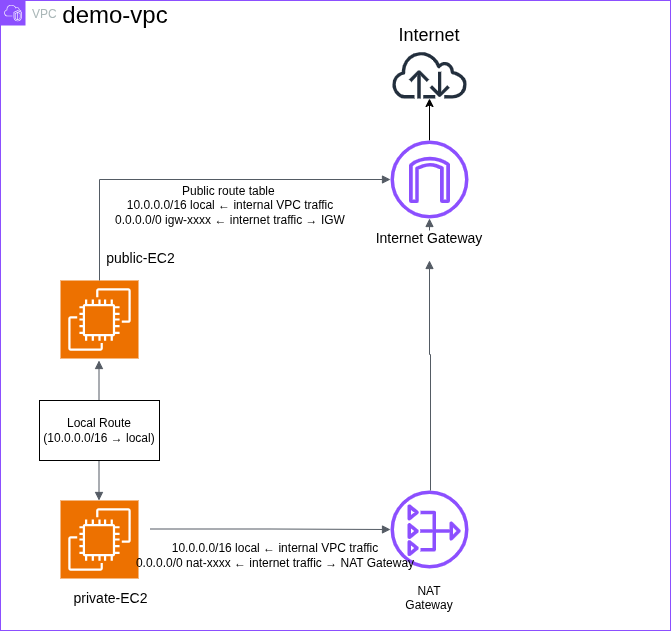

The diagram above was exported from draw.io. Its source (the exported page's mxGraphModel, read from the mxfile embedded in the PNG):
<mxGraphModel dx="2264" dy="1885" grid="1" gridSize="10" guides="1" tooltips="1" connect="1" arrows="1" fold="1" page="1" pageScale="1" pageWidth="850" pageHeight="1100" math="0" shadow="0">
  <root>
    <mxCell id="0" />
    <mxCell id="1" parent="0" />
    <mxCell id="TwpQRPwCwkJK2tNN3IOR-1" parent="1" style="sketch=0;points=[[0,0,0],[0.25,0,0],[0.5,0,0],[0.75,0,0],[1,0,0],[0,1,0],[0.25,1,0],[0.5,1,0],[0.75,1,0],[1,1,0],[0,0.25,0],[0,0.5,0],[0,0.75,0],[1,0.25,0],[1,0.5,0],[1,0.75,0]];outlineConnect=0;fontColor=#232F3E;fillColor=#ED7100;strokeColor=#ffffff;dashed=0;verticalLabelPosition=bottom;verticalAlign=top;align=center;html=1;fontSize=12;fontStyle=0;aspect=fixed;shape=mxgraph.aws4.resourceIcon;resIcon=mxgraph.aws4.ec2;" value="" vertex="1">
      <mxGeometry height="78" width="78" x="30" y="460" as="geometry" />
    </mxCell>
    <mxCell id="TwpQRPwCwkJK2tNN3IOR-2" parent="1" style="sketch=0;points=[[0,0,0],[0.25,0,0],[0.5,0,0],[0.75,0,0],[1,0,0],[0,1,0],[0.25,1,0],[0.5,1,0],[0.75,1,0],[1,1,0],[0,0.25,0],[0,0.5,0],[0,0.75,0],[1,0.25,0],[1,0.5,0],[1,0.75,0]];outlineConnect=0;fontColor=#232F3E;fillColor=#ED7100;strokeColor=#ffffff;dashed=0;verticalLabelPosition=bottom;verticalAlign=top;align=center;html=1;fontSize=12;fontStyle=0;aspect=fixed;shape=mxgraph.aws4.resourceIcon;resIcon=mxgraph.aws4.ec2;" value="" vertex="1">
      <mxGeometry height="78" width="78" x="30" y="240" as="geometry" />
    </mxCell>
    <mxCell id="TwpQRPwCwkJK2tNN3IOR-3" parent="1" style="sketch=0;outlineConnect=0;fontColor=#232F3E;gradientColor=none;fillColor=#232F3D;strokeColor=none;dashed=0;verticalLabelPosition=bottom;verticalAlign=top;align=center;html=1;fontSize=12;fontStyle=0;aspect=fixed;pointerEvents=1;shape=mxgraph.aws4.internet;" value="" vertex="1">
      <mxGeometry height="48" width="78" x="360" y="10" as="geometry" />
    </mxCell>
    <mxCell id="c6unm_qInLz5tGuxjAg1-17" edge="1" parent="1" source="c6unm_qInLz5tGuxjAg1-1" style="edgeStyle=orthogonalEdgeStyle;rounded=0;orthogonalLoop=1;jettySize=auto;html=1;" target="TwpQRPwCwkJK2tNN3IOR-3" value="">
      <mxGeometry relative="1" as="geometry" />
    </mxCell>
    <mxCell id="c6unm_qInLz5tGuxjAg1-1" parent="1" style="sketch=0;outlineConnect=0;fontColor=#232F3E;gradientColor=none;fillColor=#8C4FFF;strokeColor=none;dashed=0;verticalLabelPosition=bottom;verticalAlign=top;align=center;html=1;fontSize=12;fontStyle=0;aspect=fixed;pointerEvents=1;shape=mxgraph.aws4.internet_gateway;" value="" vertex="1">
      <mxGeometry height="78" width="78" x="360" y="100" as="geometry" />
    </mxCell>
    <mxCell id="c6unm_qInLz5tGuxjAg1-2" parent="1" style="sketch=0;outlineConnect=0;fontColor=#232F3E;gradientColor=none;fillColor=#8C4FFF;strokeColor=none;dashed=0;verticalLabelPosition=bottom;verticalAlign=top;align=center;html=1;fontSize=12;fontStyle=0;aspect=fixed;pointerEvents=1;shape=mxgraph.aws4.nat_gateway;" value="" vertex="1">
      <mxGeometry height="78" width="78" x="360" y="450" as="geometry" />
    </mxCell>
    <mxCell id="c6unm_qInLz5tGuxjAg1-11" edge="1" parent="1" source="TwpQRPwCwkJK2tNN3IOR-2" style="edgeStyle=orthogonalEdgeStyle;html=1;endArrow=block;elbow=vertical;startArrow=none;endFill=1;strokeColor=#545B64;rounded=0;exitX=0.5;exitY=0;exitDx=0;exitDy=0;exitPerimeter=0;" target="c6unm_qInLz5tGuxjAg1-1" value="">
      <mxGeometry relative="1" width="100" as="geometry">
        <Array as="points">
          <mxPoint x="69" y="139" />
        </Array>
        <mxPoint x="70" y="210" as="sourcePoint" />
        <mxPoint x="69" y="130" as="targetPoint" />
      </mxGeometry>
    </mxCell>
    <mxCell id="c6unm_qInLz5tGuxjAg1-14" edge="1" parent="1" style="edgeStyle=orthogonalEdgeStyle;html=1;endArrow=block;elbow=vertical;startArrow=none;endFill=1;strokeColor=#545B64;rounded=0;" target="c6unm_qInLz5tGuxjAg1-2" value="">
      <mxGeometry relative="1" width="100" as="geometry">
        <mxPoint x="120" y="488.5" as="sourcePoint" />
        <mxPoint x="220" y="488.5" as="targetPoint" />
      </mxGeometry>
    </mxCell>
    <mxCell id="c6unm_qInLz5tGuxjAg1-15" edge="1" parent="1" source="c6unm_qInLz5tGuxjAg1-21" style="edgeStyle=orthogonalEdgeStyle;html=1;endArrow=block;elbow=vertical;startArrow=none;endFill=1;strokeColor=#545B64;rounded=0;" target="c6unm_qInLz5tGuxjAg1-1" value="">
      <mxGeometry relative="1" width="100" as="geometry">
        <Array as="points" />
        <mxPoint x="438" y="489" as="sourcePoint" />
        <mxPoint x="518" y="488.5" as="targetPoint" />
      </mxGeometry>
    </mxCell>
    <mxCell id="c6unm_qInLz5tGuxjAg1-16" edge="1" parent="1" style="edgeStyle=orthogonalEdgeStyle;html=1;endArrow=block;elbow=vertical;startArrow=block;startFill=1;endFill=1;strokeColor=#545B64;rounded=0;" value="">
      <mxGeometry relative="1" width="100" as="geometry">
        <mxPoint x="68.5" y="320" as="sourcePoint" />
        <mxPoint x="68.5" y="460" as="targetPoint" />
      </mxGeometry>
    </mxCell>
    <mxCell id="c6unm_qInLz5tGuxjAg1-19" parent="1" style="rounded=0;whiteSpace=wrap;html=1;" value="&lt;span&gt;Local Route&#10;&lt;/span&gt;&lt;span&gt;              (10.0.0.0/16 → local)&lt;/span&gt;" vertex="1">
      <mxGeometry height="60" width="120" x="9" y="360" as="geometry" />
    </mxCell>
    <mxCell id="c6unm_qInLz5tGuxjAg1-20" parent="1" style="text;html=1;whiteSpace=wrap;strokeColor=none;fillColor=none;align=center;verticalAlign=middle;rounded=0;" value="NAT Gateway&lt;div&gt;&lt;br&gt;&lt;/div&gt;" vertex="1">
      <mxGeometry height="30" width="60" x="369" y="550" as="geometry" />
    </mxCell>
    <mxCell id="c6unm_qInLz5tGuxjAg1-22" edge="1" parent="1" source="c6unm_qInLz5tGuxjAg1-2" style="edgeStyle=orthogonalEdgeStyle;html=1;endArrow=block;elbow=vertical;startArrow=none;endFill=1;strokeColor=#545B64;rounded=0;" target="c6unm_qInLz5tGuxjAg1-21" value="">
      <mxGeometry relative="1" width="100" as="geometry">
        <Array as="points">
          <mxPoint x="400" y="314" />
          <mxPoint x="399" y="314" />
        </Array>
        <mxPoint x="400" y="450" as="sourcePoint" />
        <mxPoint x="399" y="178" as="targetPoint" />
      </mxGeometry>
    </mxCell>
    <mxCell id="c6unm_qInLz5tGuxjAg1-21" parent="1" style="text;html=1;whiteSpace=wrap;strokeColor=none;fillColor=none;align=center;verticalAlign=middle;rounded=0;" value="&lt;font style=&quot;font-size: 14px;&quot;&gt;Internet Gateway&lt;/font&gt;&lt;div&gt;&lt;br&gt;&lt;/div&gt;" vertex="1">
      <mxGeometry height="30" width="140" x="329" y="190" as="geometry" />
    </mxCell>
    <mxCell id="c6unm_qInLz5tGuxjAg1-23" parent="1" style="text;html=1;whiteSpace=wrap;strokeColor=none;fillColor=none;align=center;verticalAlign=middle;rounded=0;" value="&lt;font style=&quot;font-size: 18px;&quot;&gt;Internet&lt;/font&gt;" vertex="1">
      <mxGeometry height="30" width="92" x="353" y="-20" as="geometry" />
    </mxCell>
    <mxCell id="c6unm_qInLz5tGuxjAg1-25" parent="1" style="points=[[0,0],[0.25,0],[0.5,0],[0.75,0],[1,0],[1,0.25],[1,0.5],[1,0.75],[1,1],[0.75,1],[0.5,1],[0.25,1],[0,1],[0,0.75],[0,0.5],[0,0.25]];outlineConnect=0;gradientColor=none;html=1;whiteSpace=wrap;fontSize=12;fontStyle=0;container=1;pointerEvents=0;collapsible=0;recursiveResize=0;shape=mxgraph.aws4.group;grIcon=mxgraph.aws4.group_vpc2;strokeColor=#8C4FFF;fillColor=none;verticalAlign=top;align=left;spacingLeft=30;fontColor=#AAB7B8;dashed=0;" value="VPC" vertex="1">
      <mxGeometry height="630" width="670" x="-30" y="-40" as="geometry" />
    </mxCell>
    <mxCell id="c6unm_qInLz5tGuxjAg1-32" parent="c6unm_qInLz5tGuxjAg1-25" style="text;html=1;whiteSpace=wrap;strokeColor=none;fillColor=none;align=center;verticalAlign=middle;rounded=0;" value="&lt;font style=&quot;font-size: 14px;&quot;&gt;public-EC2&lt;/font&gt;&lt;div&gt;&lt;br&gt;&lt;/div&gt;" vertex="1">
      <mxGeometry height="30" width="101" x="90" y="250" as="geometry" />
    </mxCell>
    <mxCell id="c6unm_qInLz5tGuxjAg1-33" parent="c6unm_qInLz5tGuxjAg1-25" style="text;html=1;whiteSpace=wrap;strokeColor=none;fillColor=none;align=center;verticalAlign=middle;rounded=0;" value="&lt;font style=&quot;font-size: 14px;&quot;&gt;private-EC2&lt;/font&gt;&lt;div&gt;&lt;br&gt;&lt;/div&gt;" vertex="1">
      <mxGeometry height="30" width="121" x="50" y="590" as="geometry" />
    </mxCell>
    <mxCell id="c6unm_qInLz5tGuxjAg1-34" parent="c6unm_qInLz5tGuxjAg1-25" style="text;html=1;whiteSpace=wrap;strokeColor=none;fillColor=none;align=center;verticalAlign=middle;rounded=0;" value="&lt;font style=&quot;font-size: 24px;&quot;&gt;demo-vpc&lt;/font&gt;" vertex="1">
      <mxGeometry height="30" width="110" x="60" as="geometry" />
    </mxCell>
    <mxCell id="c6unm_qInLz5tGuxjAg1-35" parent="c6unm_qInLz5tGuxjAg1-25" style="text;html=1;whiteSpace=wrap;strokeColor=none;fillColor=none;align=center;verticalAlign=middle;rounded=0;" value="Public r&lt;span style=&quot;background-color: transparent; color: light-dark(rgb(0, 0, 0), rgb(255, 255, 255));&quot;&gt;oute table&amp;nbsp;&lt;/span&gt;&lt;div&gt;10.0.0.0/16    local        ← internal VPC traffic&lt;br&gt;0.0.0.0/0      igw-xxxx     ← internet traffic → IGW&lt;/div&gt;" vertex="1">
      <mxGeometry height="30" width="260" x="100" y="190" as="geometry" />
    </mxCell>
    <mxCell id="c6unm_qInLz5tGuxjAg1-36" parent="c6unm_qInLz5tGuxjAg1-25" style="text;html=1;whiteSpace=wrap;strokeColor=none;fillColor=none;align=center;verticalAlign=middle;rounded=0;" value="10.0.0.0/16    local        ← internal VPC traffic&lt;br/&gt;0.0.0.0/0      nat-xxxx     ← internet traffic → NAT Gateway" vertex="1">
      <mxGeometry height="30" width="290" x="130" y="540" as="geometry" />
    </mxCell>
  </root>
</mxGraphModel>